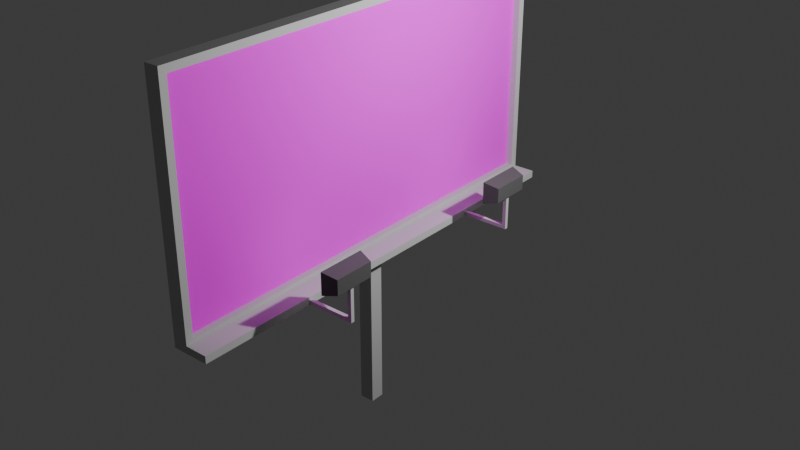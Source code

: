 # Source: billboard_large_1.blend  (saved by Blender 4.5.90; exported with 4.5.12 LTS)
import bpy
from mathutils import Matrix  # noqa: F401  (used for matrix-valued properties, if any)

bpy.ops.wm.read_factory_settings(use_empty=True)
scene = bpy.context.scene
scene.name = 'Scene'

# ---- collections
col_base = bpy.data.collections.new('base'); scene.collection.children.link(col_base)
col_lamps = bpy.data.collections.new('lamps'); scene.collection.children.link(col_lamps)

# ---- materials (node trees are filled in below, after node groups)
mat_base = bpy.data.materials.new('base')
mat_base.alpha_threshold = 0.0
mat_base.roughness = 0.5
mat_base.line_color = (0.0, 0.0, 0.0, 1.0)
mat_plane = bpy.data.materials.new('plane')
mat_lamp_outer = bpy.data.materials.new('lamp_outer')
mat_light_inner = bpy.data.materials.new('light_inner')

# ---- material node trees
mat_base.use_nodes = True; mat_base.node_tree.nodes.clear()
_N = mat_base.node_tree.nodes; _L = mat_base.node_tree.links
n0 = _N.new('ShaderNodeOutputMaterial'); n0.name = 'Material Output'; n0.location = (200, 100)
n1 = _N.new('ShaderNodeBsdfPrincipled'); n1.name = 'Principled BSDF'; n1.location = (-200, 100)
n1.inputs[0].default_value = (0.5271, 0.5271, 0.5271, 1.0)
n1.inputs[2].default_value = 1.0
n1.inputs[3].default_value = 1.45
_L.new(n1.outputs[0], n0.inputs[0])
n0.is_active_output = True
mat_plane.use_nodes = True; mat_plane.node_tree.nodes.clear()
_N = mat_plane.node_tree.nodes; _L = mat_plane.node_tree.links
n0 = _N.new('ShaderNodeBsdfPrincipled'); n0.name = 'Principled BSDF'; n0.location = (-200, 100)
n0.inputs[0].default_value = (1.0, 0.0, 1.0, 1.0)
n0.inputs[2].default_value = 1.0
n1 = _N.new('ShaderNodeOutputMaterial'); n1.name = 'Material-Ausgabe'; n1.location = (200, 100)
_L.new(n0.outputs[0], n1.inputs[0])
n1.is_active_output = True
mat_lamp_outer.use_nodes = True; mat_lamp_outer.node_tree.nodes.clear()
_N = mat_lamp_outer.node_tree.nodes; _L = mat_lamp_outer.node_tree.links
n0 = _N.new('ShaderNodeBsdfPrincipled'); n0.name = 'Principled BSDF'; n0.location = (-200, 100)
n0.inputs[0].default_value = (0.09309, 0.09309, 0.09309, 1.0)
n1 = _N.new('ShaderNodeOutputMaterial'); n1.name = 'Material-Ausgabe'; n1.location = (200, 100)
_L.new(n0.outputs[0], n1.inputs[0])
n1.is_active_output = True
mat_light_inner.use_nodes = True; mat_light_inner.node_tree.nodes.clear()
_N = mat_light_inner.node_tree.nodes; _L = mat_light_inner.node_tree.links
n0 = _N.new('ShaderNodeBsdfPrincipled'); n0.name = 'Principled BSDF'; n0.location = (-200, 100)
n0.inputs[0].default_value = (1.0, 1.0, 1.0, 1.0)
n0.inputs[28].default_value = 2.0
n1 = _N.new('ShaderNodeOutputMaterial'); n1.name = 'Material-Ausgabe'; n1.location = (200, 100)
_L.new(n0.outputs[0], n1.inputs[0])
n1.is_active_output = True

# ---- world
world_world = bpy.data.worlds.new('World'); scene.world = world_world
world_world.use_nodes = True; world_world.node_tree.nodes.clear()
_N = world_world.node_tree.nodes; _L = world_world.node_tree.links
n0 = _N.new('ShaderNodeOutputWorld'); n0.name = 'World Output'; n0.location = (200, 100)
n1 = _N.new('ShaderNodeBackground'); n1.name = 'Background'; n1.location = (-200, 100)
n1.inputs[0].default_value = (0.05088, 0.05088, 0.05088, 1.0)
_L.new(n1.outputs[0], n0.inputs[0])
n0.is_active_output = True
world_world.color = (0.05088, 0.05088, 0.05088)
world_world.sun_shadow_jitter_overblur = 0.0

# ---- cameras
cam_camera = bpy.data.cameras.new('Camera')
cam_camera.clip_end = 100.0
cam_camera.ortho_scale = 7.314

# ---- lights
light_light = bpy.data.lights.new('Light', 'POINT')
light_light.energy = 1000.0
light_light.shadow_soft_size = 0.1

# ---- meshes
me_w_rfel = bpy.data.meshes.new('Würfel')
me_w_rfel.from_pydata([(-0.1, -3.1, -1.65), (-0.1, -3.1, 1.6), (-0.1, 3.1, -1.65), (-0.1, 3.1, 1.6), (0.1, -3.1, -1.65), (0.1, -3.1, 1.6), (0.1, 3.1, -1.65), (0.1, 3.1, 1.6), (0.1, 3.0, 1.5), (0.1, 3.0, -1.5), (0.1, -3.0, -1.5), (-0.1, -3.0, -1.5), (-0.1, 3.0, -1.5), (-0.1, -3.0, 1.5), (0.1, -3.0, 1.5), (-0.1, 3.0, 1.5), (-2.608e-07, -3.0, 1.5), (1.267e-07, 3.0, 1.5), (9.686e-08, 3.0, -1.5), (-1.937e-07, -3.0, -1.5)], [(14, 16)], [(11, 19, 18, 12), (4, 5, 1, 0), (7, 6, 2, 3), (2, 12, 15, 3), (3, 15, 13, 1), (3, 1, 5, 7), (11, 12, 2, 0), (6, 4, 0, 2), (13, 11, 0, 1), (12, 18, 17, 15), (15, 17, 16, 13), (11, 13, 16, 19), (5, 4, 10, 14), (9, 10, 4, 6), (8, 9, 6, 7), (5, 14, 8, 7), (10, 9, 8, 14), (18, 19, 16, 17)])
_uv = me_w_rfel.uv_layers.new(name='UV-Map')
_uv.uv.foreach_set('vector', [0.0, 0.0, 0.0, 0.0, 0.0, 0.0, 0.0, 0.0, 0.375, 0.75, 0.0, 0.0, 0.0, 0.0, 0.125, 0.75, 0.0, 0.0, 0.375, 0.5, 0.125, 0.5, 0.0, 0.0, 0.125, 0.5, 0.0, 0.0, 0.0, 0.0, 0.0, 0.0, 0.0, 0.0, 0.0, 0.0, 0.0, 0.0, 0.0, 0.0, 0.0, 0.0, 0.0, 0.0, 0.0, 0.0, 0.0, 0.0, 0.0, 0.0, 0.0, 0.0, 0.125, 0.5, 0.0, 0.0, 0.375, 0.5, 0.375, 0.75, 0.125, 0.75, 0.125, 0.5, 0.0, 0.0, 0.0, 0.0, 0.125, 0.75, 0.0, 0.0, 0.0, 0.0, 0.0, 0.0, 0.0, 0.0, 0.0, 0.0, 0.0, 0.0, 0.0, 0.0, 0.0, 0.0, 0.0, 0.0, 0.0, 0.0, 0.0, 0.0, 0.0, 0.0, 0.0, 0.0, 0.0, 0.0, 0.375, 0.75, 0.0, 0.0, 0.0, 0.0, 0.0, 0.0, 0.0, 0.0, 0.375, 0.75, 0.375, 0.5, 0.0, 0.0, 0.0, 0.0, 0.375, 0.5, 0.0, 0.0, 0.0, 0.0, 0.0, 0.0, 0.0, 0.0, 0.0, 0.0, 0.0, 0.0, 0.0, 0.0, 0.0, 0.0, 0.0, 0.0, 0.0, 0.0, 0.0, 0.0, 0.0, 0.0, 0.0, 0.0])
me_w_rfel.materials.append(mat_base)
me_w_rfel.update()
me_w_rfel_001 = bpy.data.meshes.new('Würfel.001')
me_w_rfel_001.from_pydata([(-0.4, -3.1, -1.65), (-0.4, -3.1, -1.55), (-0.4, 3.1, -1.65), (-0.4, 3.1, -1.55), (-0.1, -3.1, -1.65), (-0.1, -3.1, -1.55), (-0.1, 3.1, -1.65), (-0.1, 3.1, -1.55)], [], [(0, 1, 3, 2), (2, 3, 7, 6), (6, 7, 5, 4), (4, 5, 1, 0), (2, 6, 4, 0), (7, 3, 1, 5)])
_uv = me_w_rfel_001.uv_layers.new(name='UV-Map')
_uv.uv.foreach_set('vector', [0.375, 0.0, 0.625, 0.0, 0.625, 0.25, 0.375, 0.25, 0.375, 0.25, 0.625, 0.25, 0.625, 0.5, 0.375, 0.5, 0.375, 0.5, 0.625, 0.5, 0.625, 0.75, 0.375, 0.75, 0.375, 0.75, 0.625, 0.75, 0.625, 1.0, 0.375, 1.0, 0.125, 0.5, 0.375, 0.5, 0.375, 0.75, 0.125, 0.75, 0.625, 0.5, 0.875, 0.5, 0.875, 0.75, 0.625, 0.75])
me_w_rfel_001.materials.append(mat_base)
me_w_rfel_001.update()
me_w_rfel_002 = bpy.data.meshes.new('Würfel.002')
me_w_rfel_002.from_pydata([(-0.1, -0.1, -5.65), (-0.1, -0.1, -1.65), (-0.1, 0.1, -5.65), (-0.1, 0.1, -1.65), (0.1, -0.1, -5.65), (0.1, -0.1, -1.65), (0.1, 0.1, -5.65), (0.1, 0.1, -1.65)], [], [(0, 1, 3, 2), (2, 3, 7, 6), (6, 7, 5, 4), (4, 5, 1, 0), (2, 6, 4, 0), (7, 3, 1, 5)])
_uv = me_w_rfel_002.uv_layers.new(name='UV-Map')
_uv.uv.foreach_set('vector', [0.375, 0.0, 0.625, 0.0, 0.625, 0.25, 0.375, 0.25, 0.375, 0.25, 0.625, 0.25, 0.625, 0.5, 0.375, 0.5, 0.375, 0.5, 0.625, 0.5, 0.625, 0.75, 0.375, 0.75, 0.375, 0.75, 0.625, 0.75, 0.625, 1.0, 0.375, 1.0, 0.125, 0.5, 0.375, 0.5, 0.375, 0.75, 0.125, 0.75, 0.625, 0.5, 0.875, 0.5, 0.875, 0.75, 0.625, 0.75])
me_w_rfel_002.materials.append(mat_base)
me_w_rfel_002.update()
me_fl_che_001 = bpy.data.meshes.new('Fläche.001')
me_fl_che_001.from_pydata([(-1.136e-07, -3.0, 1.5), (1.136e-07, -3.0, -1.5), (-1.136e-07, 3.0, 1.5), (1.136e-07, 3.0, -1.5)], [], [(0, 1, 3, 2)])
_uv = me_fl_che_001.uv_layers.new(name='UV-Map')
_uv.uv.foreach_set('vector', [0.0, 0.0, 0.5, -2.186e-08, 0.5, 1.0, 4.371e-08, 1.0])
me_fl_che_001.materials.append(mat_plane)
me_fl_che_001.update()
me_w_rfel_007 = bpy.data.meshes.new('Würfel.007')
me_w_rfel_007.from_pydata([(-0.3636, 3.25, -1.5), (-0.3636, 3.25, 1.5), (0.3636, 2.75, -1.0), (0.3636, 2.75, 1.0), (-0.3636, -3.25, -1.5), (-0.3636, -3.25, 1.5), (0.3636, -2.75, -1.0), (0.3636, -2.75, 1.0)], [], [(0, 1, 3, 2), (2, 3, 7, 6), (6, 7, 5, 4), (4, 5, 1, 0), (2, 6, 4, 0), (7, 3, 1, 5)])
_uv = me_w_rfel_007.uv_layers.new(name='UV-Map')
_uv.uv.foreach_set('vector', [0.375, 0.0, 0.625, 0.0, 0.625, 0.25, 0.375, 0.25, 0.375, 0.25, 0.625, 0.25, 0.625, 0.5, 0.375, 0.5, 0.375, 0.5, 0.625, 0.5, 0.625, 0.75, 0.375, 0.75, 0.375, 0.75, 0.625, 0.75, 0.625, 1.0, 0.375, 1.0, 0.125, 0.5, 0.375, 0.5, 0.375, 0.75, 0.125, 0.75, 0.625, 0.5, 0.875, 0.5, 0.875, 0.75, 0.625, 0.75])
me_w_rfel_007.materials.append(mat_lamp_outer)
me_w_rfel_007.update()
me_w_rfel_005 = bpy.data.meshes.new('Würfel.005')
me_w_rfel_005.from_pydata([(-0.47, -0.025, -0.1833), (-0.47, -0.025, -0.1333), (-0.47, 0.025, -0.1833), (-0.47, 0.025, -0.1333), (0.26, -0.025, -0.1833), (0.26, -0.025, 0.3167), (0.26, 0.025, -0.1833), (0.26, 0.025, 0.3167), (0.21, -0.025, -0.1333), (0.21, 0.025, -0.1333), (0.21, -0.025, 0.3167), (0.21, 0.025, 0.3167)], [], [(0, 1, 3, 2), (6, 7, 5, 4), (2, 6, 4, 0), (10, 11, 9, 8), (3, 1, 8, 9), (11, 10, 5, 7), (1, 0, 4, 8), (4, 5, 10, 8), (3, 9, 6, 2), (11, 7, 6, 9)])
_uv = me_w_rfel_005.uv_layers.new(name='UV-Map')
_uv.uv.foreach_set('vector', [0.375, 0.0, 0.625, 0.0, 0.625, 0.25, 0.375, 0.25, 0.375, 0.5, 0.625, 0.5, 0.625, 0.75, 0.375, 0.75, 0.125, 0.5, 0.375, 0.5, 0.375, 0.75, 0.125, 0.75, 0.625, 0.8125, 0.625, 0.4375, 0.625, 0.375, 0.625, 0.875, 0.625, 0.25, 0.625, 1.0, 0.625, 0.875, 0.625, 0.375, 0.625, 0.4375, 0.625, 0.8125, 0.625, 0.75, 0.625, 0.5, 0.625, 1.0, 0.125, 0.75, 0.375, 0.75, 0.625, 0.875, 0.375, 0.75, 0.625, 0.75, 0.625, 0.8125, 0.625, 0.875, 0.625, 0.25, 0.625, 0.375, 0.375, 0.5, 0.125, 0.5, 0.625, 0.4375, 0.625, 0.5, 0.375, 0.5, 0.625, 0.375])
me_w_rfel_005.materials.append(mat_base)
me_w_rfel_005.update()
me_fl_che_003 = bpy.data.meshes.new('Fläche.003')
me_fl_che_003.from_pydata([(-1.0, -1.0, 0.0), (1.0, -1.0, 0.0), (-1.0, 1.0, 0.0), (1.0, 1.0, 0.0)], [], [(0, 1, 3, 2)])
_uv = me_fl_che_003.uv_layers.new(name='UV-Map')
_uv.uv.foreach_set('vector', [0.0, 0.0, 1.0, 0.0, 1.0, 1.0, 0.0, 1.0])
me_fl_che_003.materials.append(mat_light_inner)
me_fl_che_003.update()

# ---- objects
ob_light = bpy.data.objects.new('Light', light_light)
ob_camera = bpy.data.objects.new('Camera', cam_camera)
ob_w_rfel = bpy.data.objects.new('Würfel', me_w_rfel)
ob_w_rfel_001 = bpy.data.objects.new('Würfel.001', me_w_rfel_001)
ob_w_rfel_002 = bpy.data.objects.new('Würfel.002', me_w_rfel_002)
ob_empty = bpy.data.objects.new('empty', None)
ob_plane = bpy.data.objects.new('plane', me_fl_che_001)
ob_inner = bpy.data.objects.new('inner', None)
ob_lamp_1_outer = bpy.data.objects.new('lamp_1_outer', me_w_rfel_007)
ob_lamp_1_mount = bpy.data.objects.new('lamp_1_mount', me_w_rfel_005)
ob_lamp_1 = bpy.data.objects.new('lamp_1', None)
ob_lamp_1_inner = bpy.data.objects.new('lamp_1_inner', me_fl_che_003)
ob_lamp_1_empty = bpy.data.objects.new('lamp_1_empty', None)
ob_lamp_2_outer = bpy.data.objects.new('lamp_2_outer', me_w_rfel_007)
ob_lamp_2_mount = bpy.data.objects.new('lamp_2_mount', me_w_rfel_005)
ob_lamp_2 = bpy.data.objects.new('lamp_2', None)
ob_lamp_2_inner = bpy.data.objects.new('lamp_2_inner', me_fl_che_003)
ob_lamp_2_empty = bpy.data.objects.new('lamp_2_empty', None)

# ---- transforms, parenting, visibility, modifiers, constraints
ob_light.location = (4.076, 1.005, 5.904)
ob_light.rotation_euler = (0.6503, 0.05522, 1.866)
ob_light.lock_rotations_4d = False
ob_light.empty_display_type = 'ARROWS'
ob_light.color = (0.0, 0.0, 0.0, 0.0)
ob_light.lineart.crease_threshold = 0.0
ob_camera.location = (7.359, -6.926, 4.958)
ob_camera.rotation_euler = (1.109, 0.0, 0.8149)
ob_camera.lock_rotations_4d = False
ob_camera.empty_display_type = 'ARROWS'
ob_camera.color = (0.0, 0.0, 0.0, 0.0)
ob_camera.display_type = 'WIRE'
ob_camera.lineart.crease_threshold = 0.0
ob_w_rfel.parent = ob_inner
ob_w_rfel.location = (0.0, 0.0, 4.65)
ob_w_rfel.rotation_euler = (0.0, 0.0, -3.142)
ob_w_rfel_001.parent = ob_inner
ob_w_rfel_001.location = (0.0, 0.0, 4.65)
ob_w_rfel_001.rotation_euler = (0.0, 0.0, -3.142)
ob_w_rfel_002.parent = ob_empty
ob_w_rfel_002.location = (0.0, 0.0, -1.5)
ob_w_rfel_002.scale = (1.0, 1.0, 0.575)
ob_empty.location = (0.0, 0.0, 4.65)
ob_empty.rotation_euler = (0.0, 0.0, 3.142)
ob_plane.parent = ob_inner
ob_plane.location = (0.01, 0.0, 4.65)
ob_inner.parent = ob_empty
ob_inner.matrix_parent_inverse = Matrix(((-1.0, -8.742e-08, 0.0, -0.0), (8.742e-08, -1.0, -0.0, 0.0), (0.0, -0.0, 1.0, -4.65), (-0.0, 0.0, -0.0, 1.0)))
ob_inner.location = (0.0, 0.0, -0.8)
ob_lamp_1_outer.parent = ob_lamp_1_empty
ob_lamp_1_outer.matrix_parent_inverse = Matrix(((1.0, -0.0, -0.0, -1.0), (-0.0, 1.0, 0.0, 1.5), (-0.0, -0.0, 1.0, -3.2), (-0.0, 0.0, -0.0, 1.0)))
ob_lamp_1_outer.location = (1.0, -1.5, 3.2)
ob_lamp_1_outer.rotation_euler = (0.0, -0.0, 1.571)
ob_lamp_1_outer.scale = (0.275, 0.1, 0.1)
ob_lamp_1_mount.parent = ob_lamp_1
ob_lamp_1_mount.location = (-0.2, 0.0, -0.4)
ob_lamp_1.location = (1.0, -1.5, 2.8)
ob_lamp_1_inner.parent = ob_lamp_1_empty
ob_lamp_1_inner.matrix_parent_inverse = Matrix(((1.0, -0.0, -0.0, -1.0), (-0.0, 1.0, 0.0, 1.5), (-0.0, -0.0, 1.0, -3.2), (-0.0, 0.0, -0.0, 1.0)))
ob_lamp_1_inner.location = (1.0, -1.605, 3.2)
ob_lamp_1_inner.rotation_euler = (-1.571, 1.571, 0.0)
ob_lamp_1_inner.scale = (0.13, 0.305, 1.0)
ob_lamp_1_empty.parent = ob_lamp_1
ob_lamp_1_empty.location = (0.0, 0.0, 0.0)
ob_lamp_1_empty.rotation_euler = (0.0, 0.0, -1.571)
ob_lamp_2_outer.parent = ob_lamp_2_empty
ob_lamp_2_outer.matrix_parent_inverse = Matrix(((1.0, -0.0, -0.0, -1.0), (-0.0, 1.0, 0.0, 1.5), (-0.0, -0.0, 1.0, -3.2), (-0.0, 0.0, -0.0, 1.0)))
ob_lamp_2_outer.location = (1.0, -1.5, 3.2)
ob_lamp_2_outer.rotation_euler = (0.0, -0.0, 1.571)
ob_lamp_2_outer.scale = (0.275, 0.1, 0.1)
ob_lamp_2_mount.parent = ob_lamp_2
ob_lamp_2_mount.location = (-0.2, 0.0, -0.4)
ob_lamp_2.location = (1.0, 1.5, 2.8)
ob_lamp_2_inner.parent = ob_lamp_2_empty
ob_lamp_2_inner.matrix_parent_inverse = Matrix(((1.0, -0.0, -0.0, -1.0), (-0.0, 1.0, 0.0, 1.5), (-0.0, -0.0, 1.0, -3.2), (-0.0, 0.0, -0.0, 1.0)))
ob_lamp_2_inner.location = (1.0, -1.605, 3.2)
ob_lamp_2_inner.rotation_euler = (-1.571, 1.571, 0.0)
ob_lamp_2_inner.scale = (0.13, 0.305, 1.0)
ob_lamp_2_empty.parent = ob_lamp_2
ob_lamp_2_empty.location = (0.0, 0.0, 0.0)
ob_lamp_2_empty.rotation_euler = (0.0, 0.0, -1.571)

# ---- collection membership
col_base.objects.link(ob_light)
col_base.objects.link(ob_camera)
col_base.objects.link(ob_w_rfel)
col_base.objects.link(ob_w_rfel_001)
col_base.objects.link(ob_w_rfel_002)
col_base.objects.link(ob_empty)
col_base.objects.link(ob_plane)
col_base.objects.link(ob_inner)
col_lamps.objects.link(ob_lamp_1_outer)
col_lamps.objects.link(ob_lamp_1_mount)
col_lamps.objects.link(ob_lamp_1)
col_lamps.objects.link(ob_lamp_1_inner)
col_lamps.objects.link(ob_lamp_1_empty)
col_lamps.objects.link(ob_lamp_2_outer)
col_lamps.objects.link(ob_lamp_2_mount)
col_lamps.objects.link(ob_lamp_2)
col_lamps.objects.link(ob_lamp_2_inner)
col_lamps.objects.link(ob_lamp_2_empty)

# ---- scene / render settings (as saved in the file)
scene.camera = ob_lamp_1
scene.frame_start = 1; scene.frame_end = 250; scene.frame_set(2)
scene.render.engine = 'BLENDER_EEVEE_NEXT'
bpy.context.view_layer.update()

# ---- added for rendering (the .blend has no active camera): camera
cam_auto = bpy.data.cameras.new('AutoCamera')
cam_auto.lens = 50.0
cam_auto.sensor_width = 36.0
cam_auto.clip_end = 1000.0
ob_auto_camera = bpy.data.objects.new('AutoCamera', cam_auto)
scene.collection.objects.link(ob_auto_camera)
ob_auto_camera.location = (8.27787, -9.33344, 8.89792)
ob_auto_camera.rotation_euler = (1.09748, -7.21219e-08, 0.694738)
scene.camera = ob_auto_camera
bpy.context.view_layer.update()
